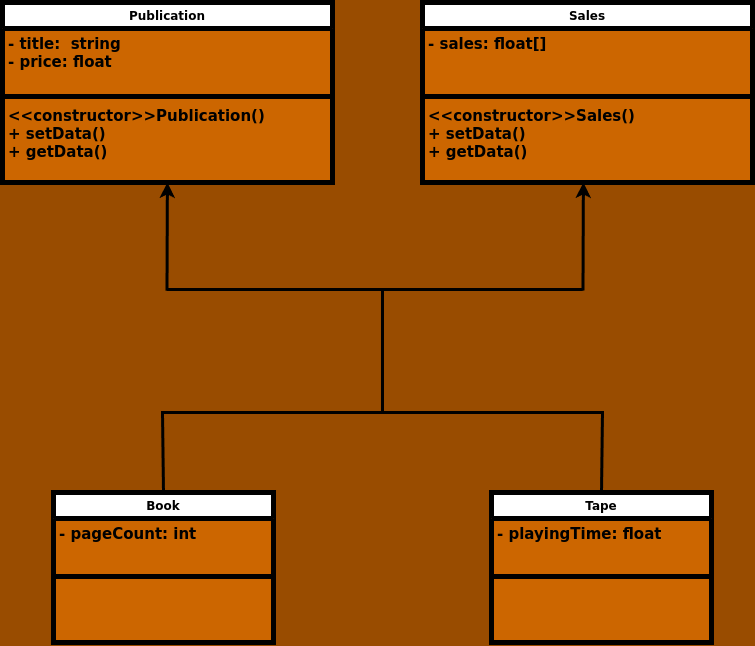

The diagram above was exported from draw.io. Its source (the exported page's mxGraphModel, read from the mxfile embedded in the PNG):
<mxGraphModel dx="1262" dy="820" grid="1" gridSize="10" guides="1" tooltips="1" connect="1" arrows="1" fold="1" page="1" pageScale="1" pageWidth="1169" pageHeight="827" background="#994C00" math="0" shadow="0">
  <root>
    <mxCell id="0" />
    <mxCell id="1" parent="0" />
    <mxCell id="CaPYCVL_c0tDYkiFNutb-1" value="Publication" style="swimlane;fontStyle=1;align=center;verticalAlign=top;childLayout=stackLayout;horizontal=1;startSize=26;horizontalStack=0;resizeParent=1;resizeParentMax=0;resizeLast=0;collapsible=1;marginBottom=0;whiteSpace=wrap;html=1;strokeWidth=5;swimlaneFillColor=#CC6600;" parent="1" vertex="1">
      <mxGeometry x="240" y="90" width="330" height="180" as="geometry" />
    </mxCell>
    <mxCell id="CaPYCVL_c0tDYkiFNutb-2" value="&lt;span style=&quot;font-size: 15px;&quot;&gt;&lt;b&gt;- title:&amp;nbsp; string&lt;/b&gt;&lt;/span&gt;&lt;div&gt;&lt;span style=&quot;font-size: 15px;&quot;&gt;&lt;b&gt;- price: float&lt;/b&gt;&lt;/span&gt;&lt;/div&gt;" style="text;strokeColor=none;fillColor=none;align=left;verticalAlign=top;spacingLeft=4;spacingRight=4;overflow=hidden;rotatable=0;points=[[0,0.5],[1,0.5]];portConstraint=eastwest;whiteSpace=wrap;html=1;" parent="CaPYCVL_c0tDYkiFNutb-1" vertex="1">
      <mxGeometry y="26" width="330" height="64" as="geometry" />
    </mxCell>
    <mxCell id="CaPYCVL_c0tDYkiFNutb-3" value="" style="line;strokeWidth=5;fillColor=none;align=left;verticalAlign=middle;spacingTop=-1;spacingLeft=3;spacingRight=3;rotatable=0;labelPosition=right;points=[];portConstraint=eastwest;strokeColor=inherit;" parent="CaPYCVL_c0tDYkiFNutb-1" vertex="1">
      <mxGeometry y="90" width="330" height="8" as="geometry" />
    </mxCell>
    <mxCell id="CaPYCVL_c0tDYkiFNutb-4" value="&lt;div style=&quot;font-size: 15px;&quot;&gt;&lt;div&gt;&lt;b&gt;&amp;lt;&amp;lt;constructor&amp;gt;&amp;gt;Publication()&lt;/b&gt;&lt;/div&gt;&lt;div&gt;&lt;b&gt;+ setData()&lt;/b&gt;&lt;/div&gt;&lt;div&gt;&lt;b&gt;+ getData()&lt;/b&gt;&lt;/div&gt;&lt;/div&gt;" style="text;strokeColor=none;fillColor=none;align=left;verticalAlign=top;spacingLeft=4;spacingRight=4;overflow=hidden;rotatable=0;points=[[0,0.5],[1,0.5]];portConstraint=eastwest;whiteSpace=wrap;html=1;" parent="CaPYCVL_c0tDYkiFNutb-1" vertex="1">
      <mxGeometry y="98" width="330" height="82" as="geometry" />
    </mxCell>
    <mxCell id="9GxRAQe--x8xThQDu8fO-2" value="Book" style="swimlane;fontStyle=1;align=center;verticalAlign=top;childLayout=stackLayout;horizontal=1;startSize=26;horizontalStack=0;resizeParent=1;resizeParentMax=0;resizeLast=0;collapsible=1;marginBottom=0;whiteSpace=wrap;html=1;strokeWidth=5;swimlaneFillColor=#CC6600;" parent="1" vertex="1">
      <mxGeometry x="291" y="580" width="220" height="150" as="geometry" />
    </mxCell>
    <mxCell id="9GxRAQe--x8xThQDu8fO-3" value="&lt;span style=&quot;font-size: 15px;&quot;&gt;&lt;b&gt;- pageCount: int&lt;/b&gt;&lt;/span&gt;" style="text;strokeColor=none;fillColor=none;align=left;verticalAlign=top;spacingLeft=4;spacingRight=4;overflow=hidden;rotatable=0;points=[[0,0.5],[1,0.5]];portConstraint=eastwest;whiteSpace=wrap;html=1;" parent="9GxRAQe--x8xThQDu8fO-2" vertex="1">
      <mxGeometry y="26" width="220" height="54" as="geometry" />
    </mxCell>
    <mxCell id="9GxRAQe--x8xThQDu8fO-4" value="" style="line;strokeWidth=5;fillColor=none;align=left;verticalAlign=middle;spacingTop=-1;spacingLeft=3;spacingRight=3;rotatable=0;labelPosition=right;points=[];portConstraint=eastwest;strokeColor=inherit;" parent="9GxRAQe--x8xThQDu8fO-2" vertex="1">
      <mxGeometry y="80" width="220" height="8" as="geometry" />
    </mxCell>
    <mxCell id="9GxRAQe--x8xThQDu8fO-5" value="&lt;div style=&quot;font-size: 15px;&quot;&gt;&lt;div&gt;&lt;b&gt;&amp;nbsp;&lt;/b&gt;&lt;/div&gt;&lt;/div&gt;" style="text;strokeColor=none;fillColor=none;align=left;verticalAlign=top;spacingLeft=4;spacingRight=4;overflow=hidden;rotatable=0;points=[[0,0.5],[1,0.5]];portConstraint=eastwest;whiteSpace=wrap;html=1;" parent="9GxRAQe--x8xThQDu8fO-2" vertex="1">
      <mxGeometry y="88" width="220" height="62" as="geometry" />
    </mxCell>
    <mxCell id="9GxRAQe--x8xThQDu8fO-6" value="Tape" style="swimlane;fontStyle=1;align=center;verticalAlign=top;childLayout=stackLayout;horizontal=1;startSize=26;horizontalStack=0;resizeParent=1;resizeParentMax=0;resizeLast=0;collapsible=1;marginBottom=0;whiteSpace=wrap;html=1;strokeWidth=5;swimlaneFillColor=#CC6600;" parent="1" vertex="1">
      <mxGeometry x="729" y="580" width="220" height="150" as="geometry" />
    </mxCell>
    <mxCell id="9GxRAQe--x8xThQDu8fO-7" value="&lt;span style=&quot;font-size: 15px;&quot;&gt;&lt;b&gt;- playingTime: float&lt;/b&gt;&lt;/span&gt;" style="text;strokeColor=none;fillColor=none;align=left;verticalAlign=top;spacingLeft=4;spacingRight=4;overflow=hidden;rotatable=0;points=[[0,0.5],[1,0.5]];portConstraint=eastwest;whiteSpace=wrap;html=1;" parent="9GxRAQe--x8xThQDu8fO-6" vertex="1">
      <mxGeometry y="26" width="220" height="54" as="geometry" />
    </mxCell>
    <mxCell id="9GxRAQe--x8xThQDu8fO-8" value="" style="line;strokeWidth=5;fillColor=none;align=left;verticalAlign=middle;spacingTop=-1;spacingLeft=3;spacingRight=3;rotatable=0;labelPosition=right;points=[];portConstraint=eastwest;strokeColor=inherit;" parent="9GxRAQe--x8xThQDu8fO-6" vertex="1">
      <mxGeometry y="80" width="220" height="8" as="geometry" />
    </mxCell>
    <mxCell id="9GxRAQe--x8xThQDu8fO-9" value="&lt;div style=&quot;font-size: 15px;&quot;&gt;&lt;div&gt;&lt;b&gt;&amp;nbsp;&lt;/b&gt;&lt;/div&gt;&lt;/div&gt;" style="text;strokeColor=none;fillColor=none;align=left;verticalAlign=top;spacingLeft=4;spacingRight=4;overflow=hidden;rotatable=0;points=[[0,0.5],[1,0.5]];portConstraint=eastwest;whiteSpace=wrap;html=1;" parent="9GxRAQe--x8xThQDu8fO-6" vertex="1">
      <mxGeometry y="88" width="220" height="62" as="geometry" />
    </mxCell>
    <mxCell id="9GxRAQe--x8xThQDu8fO-10" value="" style="endArrow=classic;html=1;rounded=0;entryX=0.479;entryY=0.99;entryDx=0;entryDy=0;entryPerimeter=0;strokeWidth=3;" parent="1" edge="1">
      <mxGeometry width="50" height="50" relative="1" as="geometry">
        <mxPoint x="820.5" y="378.12" as="sourcePoint" />
        <mxPoint x="820.88" y="270" as="targetPoint" />
      </mxGeometry>
    </mxCell>
    <mxCell id="9GxRAQe--x8xThQDu8fO-11" value="" style="endArrow=none;html=1;rounded=0;strokeWidth=3;entryX=0.5;entryY=0;entryDx=0;entryDy=0;exitX=0.5;exitY=0;exitDx=0;exitDy=0;" parent="1" source="9GxRAQe--x8xThQDu8fO-2" target="9GxRAQe--x8xThQDu8fO-6" edge="1">
      <mxGeometry width="50" height="50" relative="1" as="geometry">
        <mxPoint x="424" y="500" as="sourcePoint" />
        <mxPoint x="824" y="500" as="targetPoint" />
        <Array as="points">
          <mxPoint x="400" y="500" />
          <mxPoint x="840" y="500" />
        </Array>
      </mxGeometry>
    </mxCell>
    <mxCell id="JrkFocqbhsMSIFgRghBs-1" value="Sales" style="swimlane;fontStyle=1;align=center;verticalAlign=top;childLayout=stackLayout;horizontal=1;startSize=26;horizontalStack=0;resizeParent=1;resizeParentMax=0;resizeLast=0;collapsible=1;marginBottom=0;whiteSpace=wrap;html=1;strokeWidth=5;swimlaneFillColor=#CC6600;" vertex="1" parent="1">
      <mxGeometry x="660" y="90" width="330" height="180" as="geometry" />
    </mxCell>
    <mxCell id="JrkFocqbhsMSIFgRghBs-2" value="&lt;span style=&quot;font-size: 15px;&quot;&gt;&lt;b&gt;- sales&lt;/b&gt;&lt;/span&gt;&lt;b style=&quot;font-size: 15px; background-color: initial;&quot;&gt;: float[]&lt;/b&gt;" style="text;strokeColor=none;fillColor=none;align=left;verticalAlign=top;spacingLeft=4;spacingRight=4;overflow=hidden;rotatable=0;points=[[0,0.5],[1,0.5]];portConstraint=eastwest;whiteSpace=wrap;html=1;" vertex="1" parent="JrkFocqbhsMSIFgRghBs-1">
      <mxGeometry y="26" width="330" height="64" as="geometry" />
    </mxCell>
    <mxCell id="JrkFocqbhsMSIFgRghBs-3" value="" style="line;strokeWidth=5;fillColor=none;align=left;verticalAlign=middle;spacingTop=-1;spacingLeft=3;spacingRight=3;rotatable=0;labelPosition=right;points=[];portConstraint=eastwest;strokeColor=inherit;" vertex="1" parent="JrkFocqbhsMSIFgRghBs-1">
      <mxGeometry y="90" width="330" height="8" as="geometry" />
    </mxCell>
    <mxCell id="JrkFocqbhsMSIFgRghBs-4" value="&lt;div style=&quot;font-size: 15px;&quot;&gt;&lt;div&gt;&lt;b&gt;&amp;lt;&amp;lt;constructor&amp;gt;&amp;gt;Sales()&lt;/b&gt;&lt;/div&gt;&lt;div&gt;&lt;b&gt;+ setData()&lt;/b&gt;&lt;/div&gt;&lt;div&gt;&lt;b&gt;+ getData()&lt;/b&gt;&lt;/div&gt;&lt;/div&gt;" style="text;strokeColor=none;fillColor=none;align=left;verticalAlign=top;spacingLeft=4;spacingRight=4;overflow=hidden;rotatable=0;points=[[0,0.5],[1,0.5]];portConstraint=eastwest;whiteSpace=wrap;html=1;" vertex="1" parent="JrkFocqbhsMSIFgRghBs-1">
      <mxGeometry y="98" width="330" height="82" as="geometry" />
    </mxCell>
    <mxCell id="JrkFocqbhsMSIFgRghBs-6" value="" style="endArrow=classic;html=1;rounded=0;entryX=0.479;entryY=0.99;entryDx=0;entryDy=0;entryPerimeter=0;strokeWidth=3;" edge="1" parent="1">
      <mxGeometry width="50" height="50" relative="1" as="geometry">
        <mxPoint x="404.5" y="378.12" as="sourcePoint" />
        <mxPoint x="404.88" y="270" as="targetPoint" />
      </mxGeometry>
    </mxCell>
    <mxCell id="JrkFocqbhsMSIFgRghBs-8" value="" style="endArrow=none;html=1;rounded=0;strokeWidth=3;" edge="1" parent="1">
      <mxGeometry width="50" height="50" relative="1" as="geometry">
        <mxPoint x="404" y="377" as="sourcePoint" />
        <mxPoint x="820" y="377" as="targetPoint" />
      </mxGeometry>
    </mxCell>
    <mxCell id="JrkFocqbhsMSIFgRghBs-9" value="" style="endArrow=none;html=1;rounded=0;strokeWidth=3;" edge="1" parent="1">
      <mxGeometry width="50" height="50" relative="1" as="geometry">
        <mxPoint x="620" y="377" as="sourcePoint" />
        <mxPoint x="620" y="500" as="targetPoint" />
      </mxGeometry>
    </mxCell>
  </root>
</mxGraphModel>